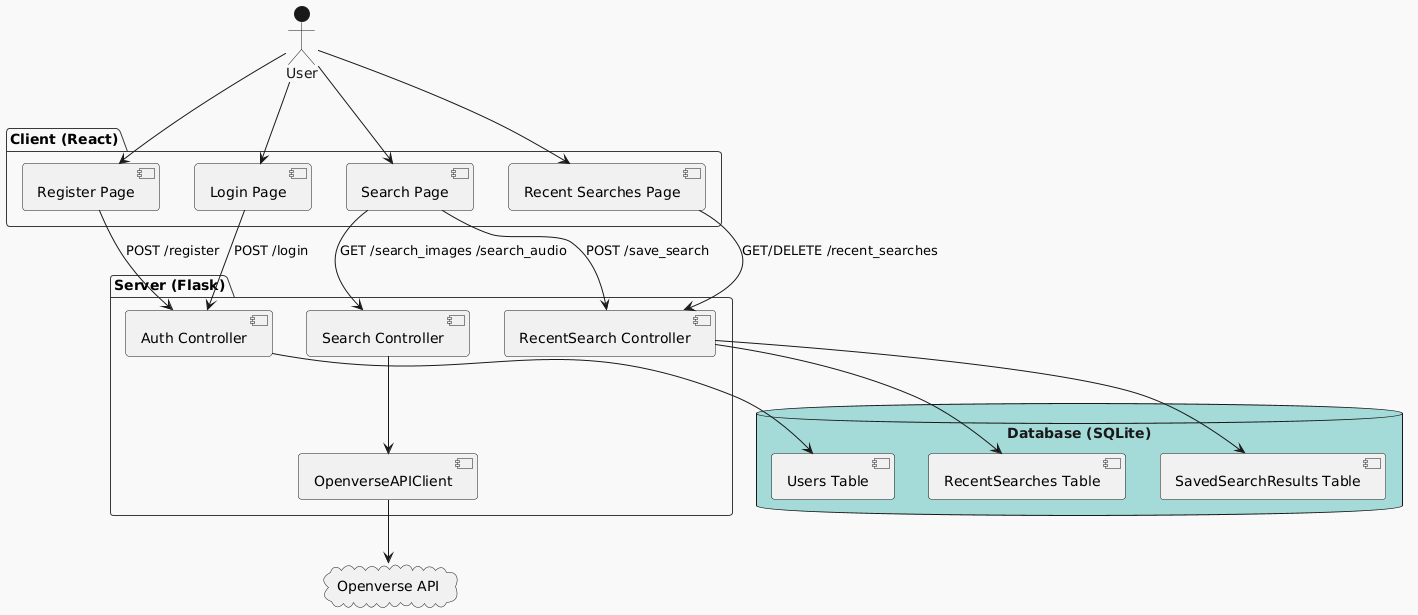

The diagram above was rendered by PlantUML. Its source (embedded in the PNG):
@startuml
!theme mars
actor User

package "Client (React)" {
  [Login Page]
  [Register Page]
  [Search Page]
  [Recent Searches Page]
}

package "Server (Flask)" {
  [Auth Controller]
  [Search Controller]
  [RecentSearch Controller]
  [OpenverseAPIClient]
}

database "Database (SQLite)" {
  [Users Table]
  [RecentSearches Table]
  [SavedSearchResults Table]
}

cloud "Openverse API" as Openverse

User --> [Login Page]
User --> [Register Page]
User --> [Search Page]
User --> [Recent Searches Page]

[Login Page] --> [Auth Controller] : POST /login
[Register Page] --> [Auth Controller] : POST /register
[Search Page] --> [Search Controller] : GET /search_images /search_audio
[Search Controller] --> [OpenverseAPIClient]
[OpenverseAPIClient] --> Openverse
[Search Page] --> [RecentSearch Controller] : POST /save_search
[Recent Searches Page] --> [RecentSearch Controller] : GET/DELETE /recent_searches

[Auth Controller] --> [Users Table]
[RecentSearch Controller] --> [RecentSearches Table]
[RecentSearch Controller] --> [SavedSearchResults Table]
@enduml